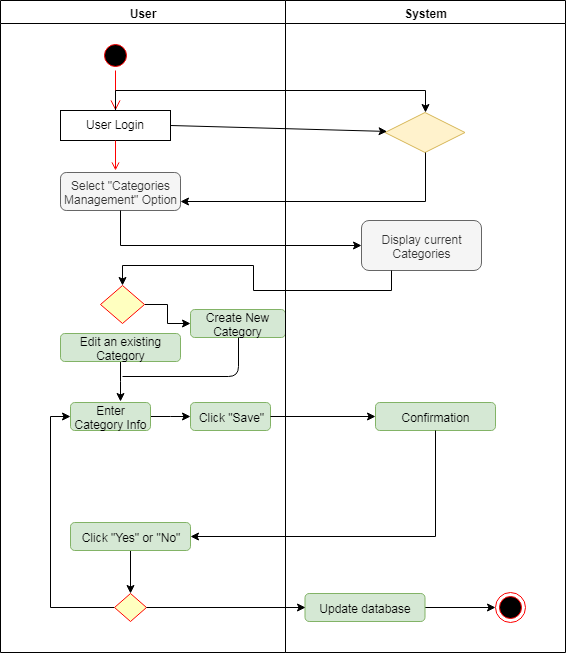

The diagram above was exported from draw.io. Its source (the exported page's mxGraphModel, read from the mxfile embedded in the PNG):
<mxGraphModel dx="1232" dy="467" grid="1" gridSize="10" guides="1" tooltips="1" connect="1" arrows="1" fold="1" page="1" pageScale="1" pageWidth="850" pageHeight="1100" math="0" shadow="0">
  <root>
    <mxCell id="0" />
    <mxCell id="1" parent="0" />
    <mxCell id="KoM8FA8WPGJnUl117hex-166" value="User" style="swimlane;whiteSpace=wrap" vertex="1" parent="1">
      <mxGeometry x="40" y="40" width="285" height="652" as="geometry" />
    </mxCell>
    <mxCell id="KoM8FA8WPGJnUl117hex-167" value="" style="ellipse;shape=startState;fillColor=#000000;strokeColor=#ff0000;" vertex="1" parent="KoM8FA8WPGJnUl117hex-166">
      <mxGeometry x="100" y="40" width="30" height="30" as="geometry" />
    </mxCell>
    <mxCell id="KoM8FA8WPGJnUl117hex-168" value="" style="edgeStyle=elbowEdgeStyle;elbow=horizontal;verticalAlign=bottom;endArrow=open;endSize=8;strokeColor=#FF0000;endFill=1;rounded=0" edge="1" parent="KoM8FA8WPGJnUl117hex-166" source="KoM8FA8WPGJnUl117hex-167" target="KoM8FA8WPGJnUl117hex-169">
      <mxGeometry x="100" y="40" as="geometry">
        <mxPoint x="115" y="110" as="targetPoint" />
      </mxGeometry>
    </mxCell>
    <mxCell id="KoM8FA8WPGJnUl117hex-169" value="User Login" style="" vertex="1" parent="KoM8FA8WPGJnUl117hex-166">
      <mxGeometry x="60" y="110" width="110" height="30" as="geometry" />
    </mxCell>
    <mxCell id="KoM8FA8WPGJnUl117hex-170" value="" style="endArrow=open;strokeColor=#FF0000;endFill=1;rounded=0" edge="1" parent="KoM8FA8WPGJnUl117hex-166" source="KoM8FA8WPGJnUl117hex-169">
      <mxGeometry relative="1" as="geometry">
        <mxPoint x="115" y="170" as="targetPoint" />
      </mxGeometry>
    </mxCell>
    <mxCell id="KoM8FA8WPGJnUl117hex-171" value="Select &quot;Categories Management&quot; Option" style="rounded=1;whiteSpace=wrap;html=1;fillColor=#f5f5f5;strokeColor=#666666;fontColor=#333333;" vertex="1" parent="KoM8FA8WPGJnUl117hex-166">
      <mxGeometry x="60" y="172" width="120" height="38" as="geometry" />
    </mxCell>
    <mxCell id="KoM8FA8WPGJnUl117hex-172" style="edgeStyle=elbowEdgeStyle;rounded=0;orthogonalLoop=1;jettySize=auto;html=1;exitX=1;exitY=0.5;exitDx=0;exitDy=0;entryX=0;entryY=0.5;entryDx=0;entryDy=0;" edge="1" parent="KoM8FA8WPGJnUl117hex-166" source="KoM8FA8WPGJnUl117hex-173" target="KoM8FA8WPGJnUl117hex-180">
      <mxGeometry relative="1" as="geometry" />
    </mxCell>
    <mxCell id="KoM8FA8WPGJnUl117hex-173" value="" style="rhombus;whiteSpace=wrap;html=1;fillColor=#ffffc0;strokeColor=#ff0000;" vertex="1" parent="KoM8FA8WPGJnUl117hex-166">
      <mxGeometry x="100" y="285" width="44" height="38" as="geometry" />
    </mxCell>
    <mxCell id="KoM8FA8WPGJnUl117hex-174" value="" style="edgeStyle=elbowEdgeStyle;rounded=0;orthogonalLoop=1;jettySize=auto;html=1;" edge="1" parent="KoM8FA8WPGJnUl117hex-166" source="KoM8FA8WPGJnUl117hex-175">
      <mxGeometry relative="1" as="geometry">
        <mxPoint x="190" y="416" as="targetPoint" />
      </mxGeometry>
    </mxCell>
    <mxCell id="KoM8FA8WPGJnUl117hex-175" value="Enter Category Info" style="rounded=1;whiteSpace=wrap;html=1;fillColor=#d5e8d4;strokeColor=#82b366;" vertex="1" parent="KoM8FA8WPGJnUl117hex-166">
      <mxGeometry x="70" y="402" width="80" height="28" as="geometry" />
    </mxCell>
    <mxCell id="KoM8FA8WPGJnUl117hex-176" value="" style="edgeStyle=orthogonalEdgeStyle;rounded=0;orthogonalLoop=1;jettySize=auto;html=1;entryX=0.5;entryY=0;entryDx=0;entryDy=0;" edge="1" parent="KoM8FA8WPGJnUl117hex-166" source="KoM8FA8WPGJnUl117hex-177" target="KoM8FA8WPGJnUl117hex-179">
      <mxGeometry relative="1" as="geometry" />
    </mxCell>
    <mxCell id="KoM8FA8WPGJnUl117hex-177" value="Click &quot;Yes&quot; or &quot;No&quot;" style="rounded=1;whiteSpace=wrap;html=1;fillColor=#d5e8d4;strokeColor=#82b366;" vertex="1" parent="KoM8FA8WPGJnUl117hex-166">
      <mxGeometry x="70" y="522" width="120" height="28" as="geometry" />
    </mxCell>
    <mxCell id="KoM8FA8WPGJnUl117hex-178" style="edgeStyle=orthogonalEdgeStyle;rounded=0;orthogonalLoop=1;jettySize=auto;html=1;exitX=0;exitY=0.5;exitDx=0;exitDy=0;entryX=0;entryY=0.5;entryDx=0;entryDy=0;" edge="1" parent="KoM8FA8WPGJnUl117hex-166" source="KoM8FA8WPGJnUl117hex-179" target="KoM8FA8WPGJnUl117hex-175">
      <mxGeometry relative="1" as="geometry" />
    </mxCell>
    <mxCell id="KoM8FA8WPGJnUl117hex-179" value="" style="rhombus;whiteSpace=wrap;html=1;fillColor=#ffffc0;strokeColor=#ff0000;" vertex="1" parent="KoM8FA8WPGJnUl117hex-166">
      <mxGeometry x="114" y="593" width="32" height="28" as="geometry" />
    </mxCell>
    <mxCell id="KoM8FA8WPGJnUl117hex-180" value="Create New Category" style="rounded=1;whiteSpace=wrap;html=1;fillColor=#d5e8d4;strokeColor=#82b366;" vertex="1" parent="KoM8FA8WPGJnUl117hex-166">
      <mxGeometry x="190" y="309" width="95" height="28" as="geometry" />
    </mxCell>
    <mxCell id="KoM8FA8WPGJnUl117hex-181" value="" style="endArrow=none;html=1;edgeStyle=orthogonalEdgeStyle;entryX=0.5;entryY=1;entryDx=0;entryDy=0;" edge="1" parent="KoM8FA8WPGJnUl117hex-166" target="KoM8FA8WPGJnUl117hex-180">
      <mxGeometry relative="1" as="geometry">
        <mxPoint x="122" y="376" as="sourcePoint" />
        <mxPoint x="282" y="376" as="targetPoint" />
      </mxGeometry>
    </mxCell>
    <mxCell id="KoM8FA8WPGJnUl117hex-182" value="" style="edgeStyle=elbowEdgeStyle;rounded=0;orthogonalLoop=1;jettySize=auto;html=1;" edge="1" parent="KoM8FA8WPGJnUl117hex-166" source="KoM8FA8WPGJnUl117hex-183">
      <mxGeometry relative="1" as="geometry">
        <mxPoint x="120" y="401" as="targetPoint" />
      </mxGeometry>
    </mxCell>
    <mxCell id="KoM8FA8WPGJnUl117hex-183" value="Edit an existing Category" style="rounded=1;whiteSpace=wrap;html=1;fillColor=#d5e8d4;strokeColor=#82b366;" vertex="1" parent="KoM8FA8WPGJnUl117hex-166">
      <mxGeometry x="60" y="333" width="120" height="28" as="geometry" />
    </mxCell>
    <mxCell id="KoM8FA8WPGJnUl117hex-184" value="Click &quot;Save&quot;" style="rounded=1;whiteSpace=wrap;html=1;fillColor=#d5e8d4;strokeColor=#82b366;" vertex="1" parent="KoM8FA8WPGJnUl117hex-166">
      <mxGeometry x="190" y="402" width="80" height="28" as="geometry" />
    </mxCell>
    <mxCell id="KoM8FA8WPGJnUl117hex-185" value="System" style="swimlane;whiteSpace=wrap" vertex="1" parent="1">
      <mxGeometry x="325" y="40" width="280" height="652" as="geometry" />
    </mxCell>
    <mxCell id="KoM8FA8WPGJnUl117hex-186" value="" style="rhombus;whiteSpace=wrap;html=1;fillColor=#fff2cc;strokeColor=#d6b656;" vertex="1" parent="KoM8FA8WPGJnUl117hex-185">
      <mxGeometry x="99.5" y="112" width="80" height="40" as="geometry" />
    </mxCell>
    <mxCell id="KoM8FA8WPGJnUl117hex-187" value="Display current Categories" style="rounded=1;whiteSpace=wrap;html=1;fillColor=#f5f5f5;strokeColor=#666666;fontColor=#333333;" vertex="1" parent="KoM8FA8WPGJnUl117hex-185">
      <mxGeometry x="76" y="220" width="120" height="50" as="geometry" />
    </mxCell>
    <mxCell id="KoM8FA8WPGJnUl117hex-188" value="Confirmation" style="rounded=1;whiteSpace=wrap;html=1;fillColor=#d5e8d4;strokeColor=#82b366;" vertex="1" parent="KoM8FA8WPGJnUl117hex-185">
      <mxGeometry x="90" y="402" width="120" height="28" as="geometry" />
    </mxCell>
    <mxCell id="KoM8FA8WPGJnUl117hex-189" value="" style="edgeStyle=orthogonalEdgeStyle;rounded=0;orthogonalLoop=1;jettySize=auto;html=1;" edge="1" parent="KoM8FA8WPGJnUl117hex-185" source="KoM8FA8WPGJnUl117hex-190" target="KoM8FA8WPGJnUl117hex-191">
      <mxGeometry relative="1" as="geometry" />
    </mxCell>
    <mxCell id="KoM8FA8WPGJnUl117hex-190" value="Update database" style="rounded=1;whiteSpace=wrap;html=1;fillColor=#d5e8d4;strokeColor=#82b366;" vertex="1" parent="KoM8FA8WPGJnUl117hex-185">
      <mxGeometry x="19.5" y="593" width="120" height="28" as="geometry" />
    </mxCell>
    <mxCell id="KoM8FA8WPGJnUl117hex-191" value="" style="ellipse;html=1;shape=endState;fillColor=#000000;strokeColor=#ff0000;" vertex="1" parent="KoM8FA8WPGJnUl117hex-185">
      <mxGeometry x="210" y="592" width="30" height="30" as="geometry" />
    </mxCell>
    <mxCell id="KoM8FA8WPGJnUl117hex-192" value="" style="endArrow=classic;html=1;exitX=1;exitY=0.5;exitDx=0;exitDy=0;" edge="1" parent="1" source="KoM8FA8WPGJnUl117hex-169" target="KoM8FA8WPGJnUl117hex-186">
      <mxGeometry width="50" height="50" relative="1" as="geometry">
        <mxPoint x="215" y="162" as="sourcePoint" />
        <mxPoint x="385" y="172" as="targetPoint" />
      </mxGeometry>
    </mxCell>
    <mxCell id="KoM8FA8WPGJnUl117hex-193" style="edgeStyle=orthogonalEdgeStyle;rounded=0;orthogonalLoop=1;jettySize=auto;html=1;exitX=0.5;exitY=1;exitDx=0;exitDy=0;entryX=1;entryY=0.75;entryDx=0;entryDy=0;" edge="1" parent="1" source="KoM8FA8WPGJnUl117hex-186" target="KoM8FA8WPGJnUl117hex-171">
      <mxGeometry relative="1" as="geometry" />
    </mxCell>
    <mxCell id="KoM8FA8WPGJnUl117hex-194" style="edgeStyle=orthogonalEdgeStyle;rounded=0;orthogonalLoop=1;jettySize=auto;html=1;exitX=0.5;exitY=0;exitDx=0;exitDy=0;" edge="1" parent="1" source="KoM8FA8WPGJnUl117hex-169">
      <mxGeometry relative="1" as="geometry">
        <mxPoint x="465" y="152" as="targetPoint" />
        <Array as="points">
          <mxPoint x="155" y="130" />
          <mxPoint x="465" y="130" />
        </Array>
      </mxGeometry>
    </mxCell>
    <mxCell id="KoM8FA8WPGJnUl117hex-195" value="" style="edgeStyle=orthogonalEdgeStyle;rounded=0;orthogonalLoop=1;jettySize=auto;html=1;entryX=0;entryY=0.5;entryDx=0;entryDy=0;" edge="1" parent="1" source="KoM8FA8WPGJnUl117hex-171" target="KoM8FA8WPGJnUl117hex-187">
      <mxGeometry relative="1" as="geometry">
        <Array as="points">
          <mxPoint x="160" y="285" />
        </Array>
      </mxGeometry>
    </mxCell>
    <mxCell id="KoM8FA8WPGJnUl117hex-196" value="" style="edgeStyle=orthogonalEdgeStyle;rounded=0;orthogonalLoop=1;jettySize=auto;html=1;entryX=0;entryY=0.5;entryDx=0;entryDy=0;exitX=1;exitY=0.5;exitDx=0;exitDy=0;" edge="1" parent="1" source="KoM8FA8WPGJnUl117hex-184" target="KoM8FA8WPGJnUl117hex-188">
      <mxGeometry relative="1" as="geometry">
        <mxPoint x="310" y="516" as="targetPoint" />
        <mxPoint x="230" y="516" as="sourcePoint" />
      </mxGeometry>
    </mxCell>
    <mxCell id="KoM8FA8WPGJnUl117hex-197" style="edgeStyle=orthogonalEdgeStyle;rounded=0;orthogonalLoop=1;jettySize=auto;html=1;exitX=0.5;exitY=1;exitDx=0;exitDy=0;entryX=1;entryY=0.5;entryDx=0;entryDy=0;" edge="1" parent="1" source="KoM8FA8WPGJnUl117hex-188" target="KoM8FA8WPGJnUl117hex-177">
      <mxGeometry relative="1" as="geometry" />
    </mxCell>
    <mxCell id="KoM8FA8WPGJnUl117hex-198" style="edgeStyle=orthogonalEdgeStyle;rounded=0;orthogonalLoop=1;jettySize=auto;html=1;exitX=1;exitY=0.5;exitDx=0;exitDy=0;entryX=0;entryY=0.5;entryDx=0;entryDy=0;" edge="1" parent="1" source="KoM8FA8WPGJnUl117hex-179" target="KoM8FA8WPGJnUl117hex-190">
      <mxGeometry relative="1" as="geometry" />
    </mxCell>
    <mxCell id="KoM8FA8WPGJnUl117hex-199" style="edgeStyle=orthogonalEdgeStyle;rounded=0;orthogonalLoop=1;jettySize=auto;html=1;exitX=0.25;exitY=1;exitDx=0;exitDy=0;entryX=0.5;entryY=0;entryDx=0;entryDy=0;" edge="1" parent="1" source="KoM8FA8WPGJnUl117hex-187" target="KoM8FA8WPGJnUl117hex-173">
      <mxGeometry relative="1" as="geometry" />
    </mxCell>
  </root>
</mxGraphModel>